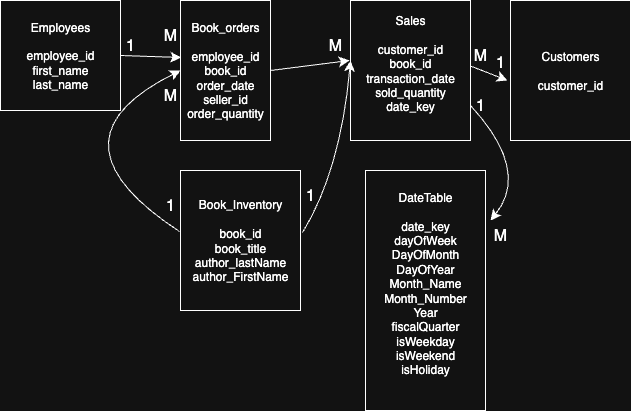

The diagram above was exported from draw.io. Its source (the exported page's mxGraphModel, read from the mxfile embedded in the PNG):
<mxGraphModel dx="1610" dy="779" grid="1" gridSize="10" guides="1" tooltips="1" connect="1" arrows="1" fold="1" page="1" pageScale="1" pageWidth="850" pageHeight="1100" math="0" shadow="0">
  <root>
    <mxCell id="0" />
    <mxCell id="1" parent="0" />
    <mxCell id="NUZ5xDloQdzVRwyEciRb-1" value="Employees&lt;div&gt;&lt;br&gt;&lt;/div&gt;&lt;div&gt;employee_id&lt;/div&gt;&lt;div&gt;first_name&lt;/div&gt;&lt;div&gt;last_name&lt;/div&gt;" style="rounded=0;whiteSpace=wrap;html=1;" parent="1" vertex="1">
      <mxGeometry x="60" y="40" width="120" height="110" as="geometry" />
    </mxCell>
    <mxCell id="NUZ5xDloQdzVRwyEciRb-2" value="Book_orders&lt;br&gt;&lt;div&gt;&lt;br&gt;&lt;/div&gt;&lt;div&gt;employee_id&lt;/div&gt;&lt;div&gt;book_id&lt;/div&gt;&lt;div&gt;order_date&lt;/div&gt;&lt;div&gt;seller_id&lt;/div&gt;&lt;div&gt;order_quantity&lt;/div&gt;" style="rounded=0;whiteSpace=wrap;html=1;" parent="1" vertex="1">
      <mxGeometry x="240" y="40" width="90" height="140" as="geometry" />
    </mxCell>
    <mxCell id="NUZ5xDloQdzVRwyEciRb-3" value="Sales&lt;div&gt;&lt;br&gt;&lt;/div&gt;&lt;div&gt;customer_id&lt;/div&gt;&lt;div&gt;book_id&lt;/div&gt;&lt;div&gt;transaction_date&lt;/div&gt;&lt;div&gt;sold_quantity&lt;/div&gt;&lt;div&gt;date_key&lt;/div&gt;&lt;div&gt;&lt;span style=&quot;color: rgba(0, 0, 0, 0); font-family: monospace; font-size: 0px; text-align: start; text-wrap-mode: nowrap; background-color: transparent;&quot;&gt;date%3CmxGraphModel%3E%3Croot%3E%3CmxCell%20id%3D%220%22%2F%3E%3CmxCell%20id%3D%221%22%20parent%3D%220%22%2F%3E%3CmxCell%20id%3D%222%22%20value%3D%22Book_orders%26lt%3Bbr%26gt%3B%26lt%3Bdiv%26gt%3B%26lt%3Bbr%26gt%3B%26lt%3B%2Fdiv%26gt%3B%26lt%3Bdiv%26gt%3Bemployee_id%26lt%3B%2Fdiv%26gt%3B%26lt%3Bdiv%26gt%3Bbook_id%26lt%3B%2Fdiv%26gt%3B%26lt%3Bdiv%26gt%3Border_date%26lt%3B%2Fdiv%26gt%3B%26lt%3Bdiv%26gt%3Bseller_id%26lt%3B%2Fdiv%26gt%3B%26lt%3Bdiv%26gt%3Border_quantity%26lt%3B%2Fdiv%26gt%3B%22%20style%3D%22rounded%3D0%3BwhiteSpace%3Dwrap%3Bhtml%3D1%3B%22%20vertex%3D%221%22%20parent%3D%221%22%3E%3CmxGeometry%20x%3D%22240%22%20y%3D%2240%22%20width%3D%22120%22%20height%3D%22140%22%20as%3D%22geometry%22%2F%3E%3C%2FmxCell%3E%3C%2Froot%3E%3C%2FmxGraphModel%3E&lt;/span&gt;&lt;span style=&quot;color: rgba(0, 0, 0, 0); font-family: monospace; font-size: 0px; text-align: start; text-wrap-mode: nowrap; background-color: transparent;&quot;&gt;%3CmxGraphModel%3E%3Croot%3E%3CmxCell%20id%3D%220%22%2F%3E%3CmxCell%20id%3D%221%22%20parent%3D%220%22%2F%3E%3CmxCell%20id%3D%222%22%20value%3D%22Book_orders%26lt%3Bbr%26gt%3B%26lt%3Bdiv%26gt%3B%26lt%3Bbr%26gt%3B%26lt%3B%2Fdiv%26gt%3B%26lt%3Bdiv%26gt%3Bemployee_id%26lt%3B%2Fdiv%26gt%3B%26lt%3Bdiv%26gt%3Bbook_id%26lt%3B%2Fdiv%26gt%3B%26lt%3Bdiv%26gt%3Border_date%26lt%3B%2Fdiv%26gt%3B%26lt%3Bdiv%26gt%3Bseller_id%26lt%3B%2Fdiv%26gt%3B%26lt%3Bdiv%26gt%3Border_quantity%26lt%3B%2Fdiv%26gt%3B%22%20style%3D%22rounded%3D0%3BwhiteSpace%3Dwrap%3Bhtml%3D1%3B%22%20vertex%3D%221%22%20parent%3D%221%22%3E%3CmxGeometry%20x%3D%22240%22%20y%3D%2240%22%20width%3D%22120%22%20height%3D%22140%22%20as%3D%22geometry%22%2F%3E%3C%2FmxCell%3E%3C%2Froot%3E%3C%2FmxGraphModel%3E&lt;/span&gt;&lt;/div&gt;" style="rounded=0;whiteSpace=wrap;html=1;" parent="1" vertex="1">
      <mxGeometry x="410" y="40" width="120" height="140" as="geometry" />
    </mxCell>
    <mxCell id="NUZ5xDloQdzVRwyEciRb-4" value="Customers&lt;div&gt;&lt;br&gt;&lt;/div&gt;&lt;div&gt;customer_id&lt;/div&gt;" style="rounded=0;whiteSpace=wrap;html=1;" parent="1" vertex="1">
      <mxGeometry x="570" y="40" width="120" height="140" as="geometry" />
    </mxCell>
    <mxCell id="NUZ5xDloQdzVRwyEciRb-5" value="Book_Inventory&lt;div&gt;&lt;br&gt;&lt;/div&gt;&lt;div&gt;book_id&lt;/div&gt;&lt;div&gt;book_title&lt;/div&gt;&lt;div&gt;author_lastName&lt;/div&gt;&lt;div&gt;author_FirstName&lt;/div&gt;" style="rounded=0;whiteSpace=wrap;html=1;" parent="1" vertex="1">
      <mxGeometry x="240" y="210" width="120" height="140" as="geometry" />
    </mxCell>
    <mxCell id="NUZ5xDloQdzVRwyEciRb-6" value="DateTable&lt;div&gt;&lt;br&gt;&lt;/div&gt;&lt;div&gt;&lt;div&gt;date_key&lt;/div&gt;&lt;div&gt;dayOfWeek&lt;/div&gt;&lt;div&gt;DayOfMonth&lt;/div&gt;&lt;div&gt;DayOfYear&lt;/div&gt;&lt;div&gt;Month_Name&lt;/div&gt;&lt;div&gt;Month_Number&lt;/div&gt;&lt;div&gt;Year&lt;/div&gt;&lt;div&gt;fiscalQuarter&lt;/div&gt;&lt;div&gt;isWeekday&lt;/div&gt;&lt;div&gt;isWeekend&lt;/div&gt;&lt;div&gt;isHoliday&lt;/div&gt;&lt;/div&gt;&lt;div&gt;&lt;br&gt;&lt;/div&gt;" style="rounded=0;whiteSpace=wrap;html=1;" parent="1" vertex="1">
      <mxGeometry x="425" y="210" width="120" height="240" as="geometry" />
    </mxCell>
    <mxCell id="NUZ5xDloQdzVRwyEciRb-7" value="" style="endArrow=classic;html=1;rounded=0;fontSize=12;startSize=8;endSize=8;curved=1;exitX=1;exitY=0.5;exitDx=0;exitDy=0;entryX=0.008;entryY=0.407;entryDx=0;entryDy=0;entryPerimeter=0;" parent="1" source="NUZ5xDloQdzVRwyEciRb-1" target="NUZ5xDloQdzVRwyEciRb-2" edge="1">
      <mxGeometry width="50" height="50" relative="1" as="geometry">
        <mxPoint x="410" y="300" as="sourcePoint" />
        <mxPoint x="460" y="250" as="targetPoint" />
      </mxGeometry>
    </mxCell>
    <mxCell id="NUZ5xDloQdzVRwyEciRb-8" value="" style="endArrow=classic;html=1;rounded=0;fontSize=12;startSize=8;endSize=8;curved=1;exitX=1;exitY=0.5;exitDx=0;exitDy=0;" parent="1" edge="1">
      <mxGeometry width="50" height="50" relative="1" as="geometry">
        <mxPoint x="330" y="110" as="sourcePoint" />
        <mxPoint x="409" y="100" as="targetPoint" />
      </mxGeometry>
    </mxCell>
    <mxCell id="NUZ5xDloQdzVRwyEciRb-9" value="" style="endArrow=classic;html=1;rounded=0;fontSize=12;startSize=8;endSize=8;curved=1;exitX=1;exitY=0.5;exitDx=0;exitDy=0;entryX=-0.025;entryY=0.571;entryDx=0;entryDy=0;entryPerimeter=0;" parent="1" target="NUZ5xDloQdzVRwyEciRb-4" edge="1">
      <mxGeometry width="50" height="50" relative="1" as="geometry">
        <mxPoint x="530" y="105.5" as="sourcePoint" />
        <mxPoint x="609" y="114.5" as="targetPoint" />
      </mxGeometry>
    </mxCell>
    <mxCell id="NUZ5xDloQdzVRwyEciRb-10" value="" style="endArrow=classic;html=1;rounded=0;fontSize=12;startSize=8;endSize=8;curved=1;exitX=-0.008;exitY=0.436;exitDx=0;exitDy=0;entryX=0;entryY=0.5;entryDx=0;entryDy=0;exitPerimeter=0;" parent="1" source="NUZ5xDloQdzVRwyEciRb-5" target="NUZ5xDloQdzVRwyEciRb-2" edge="1">
      <mxGeometry width="50" height="50" relative="1" as="geometry">
        <mxPoint x="170" y="320" as="sourcePoint" />
        <mxPoint x="230" y="120" as="targetPoint" />
        <Array as="points">
          <mxPoint x="100" y="180" />
        </Array>
      </mxGeometry>
    </mxCell>
    <mxCell id="NUZ5xDloQdzVRwyEciRb-11" value="" style="endArrow=classic;html=1;rounded=0;fontSize=12;startSize=8;endSize=8;curved=1;exitX=1.017;exitY=0.443;exitDx=0;exitDy=0;exitPerimeter=0;" parent="1" source="NUZ5xDloQdzVRwyEciRb-5" edge="1">
      <mxGeometry width="50" height="50" relative="1" as="geometry">
        <mxPoint x="200" y="330" as="sourcePoint" />
        <mxPoint x="410" y="100" as="targetPoint" />
        <Array as="points">
          <mxPoint x="400" y="210" />
        </Array>
      </mxGeometry>
    </mxCell>
    <mxCell id="NUZ5xDloQdzVRwyEciRb-18" value="" style="endArrow=classic;html=1;rounded=0;fontSize=12;startSize=8;endSize=8;curved=1;exitX=1;exitY=0.75;exitDx=0;exitDy=0;" parent="1" source="NUZ5xDloQdzVRwyEciRb-3" edge="1">
      <mxGeometry width="50" height="50" relative="1" as="geometry">
        <mxPoint x="560" y="280" as="sourcePoint" />
        <mxPoint x="550" y="260" as="targetPoint" />
        <Array as="points">
          <mxPoint x="590" y="210" />
        </Array>
      </mxGeometry>
    </mxCell>
    <mxCell id="NUZ5xDloQdzVRwyEciRb-21" value="1" style="text;strokeColor=none;fillColor=none;html=1;align=center;verticalAlign=middle;whiteSpace=wrap;rounded=0;fontSize=16;" parent="1" vertex="1">
      <mxGeometry x="530" y="87" width="60" height="30" as="geometry" />
    </mxCell>
    <mxCell id="NUZ5xDloQdzVRwyEciRb-22" value="1" style="text;strokeColor=none;fillColor=none;html=1;align=center;verticalAlign=middle;whiteSpace=wrap;rounded=0;fontSize=16;" parent="1" vertex="1">
      <mxGeometry x="510" y="130" width="60" height="30" as="geometry" />
    </mxCell>
    <mxCell id="NUZ5xDloQdzVRwyEciRb-23" value="1" style="text;strokeColor=none;fillColor=none;html=1;align=center;verticalAlign=middle;whiteSpace=wrap;rounded=0;fontSize=16;" parent="1" vertex="1">
      <mxGeometry x="160" y="70" width="60" height="30" as="geometry" />
    </mxCell>
    <mxCell id="NUZ5xDloQdzVRwyEciRb-26" value="1" style="text;strokeColor=none;fillColor=none;html=1;align=center;verticalAlign=middle;whiteSpace=wrap;rounded=0;fontSize=16;" parent="1" vertex="1">
      <mxGeometry x="200" y="230" width="60" height="30" as="geometry" />
    </mxCell>
    <mxCell id="NUZ5xDloQdzVRwyEciRb-27" value="1" style="text;strokeColor=none;fillColor=none;html=1;align=center;verticalAlign=middle;whiteSpace=wrap;rounded=0;fontSize=16;" parent="1" vertex="1">
      <mxGeometry x="340" y="220" width="60" height="30" as="geometry" />
    </mxCell>
    <mxCell id="NUZ5xDloQdzVRwyEciRb-28" value="M" style="text;strokeColor=none;fillColor=none;html=1;align=center;verticalAlign=middle;whiteSpace=wrap;rounded=0;fontSize=16;" parent="1" vertex="1">
      <mxGeometry x="510" y="80" width="60" height="30" as="geometry" />
    </mxCell>
    <mxCell id="NUZ5xDloQdzVRwyEciRb-29" value="M" style="text;strokeColor=none;fillColor=none;html=1;align=center;verticalAlign=middle;whiteSpace=wrap;rounded=0;fontSize=16;" parent="1" vertex="1">
      <mxGeometry x="530" y="260" width="60" height="30" as="geometry" />
    </mxCell>
    <mxCell id="NUZ5xDloQdzVRwyEciRb-32" value="M" style="text;strokeColor=none;fillColor=none;html=1;align=center;verticalAlign=middle;whiteSpace=wrap;rounded=0;fontSize=16;" parent="1" vertex="1">
      <mxGeometry x="365" y="70" width="60" height="30" as="geometry" />
    </mxCell>
    <mxCell id="NUZ5xDloQdzVRwyEciRb-33" value="M" style="text;strokeColor=none;fillColor=none;html=1;align=center;verticalAlign=middle;whiteSpace=wrap;rounded=0;fontSize=16;" parent="1" vertex="1">
      <mxGeometry x="200" y="60" width="60" height="30" as="geometry" />
    </mxCell>
    <mxCell id="NUZ5xDloQdzVRwyEciRb-34" value="M" style="text;strokeColor=none;fillColor=none;html=1;align=center;verticalAlign=middle;whiteSpace=wrap;rounded=0;fontSize=16;" parent="1" vertex="1">
      <mxGeometry x="200" y="120" width="60" height="30" as="geometry" />
    </mxCell>
  </root>
</mxGraphModel>